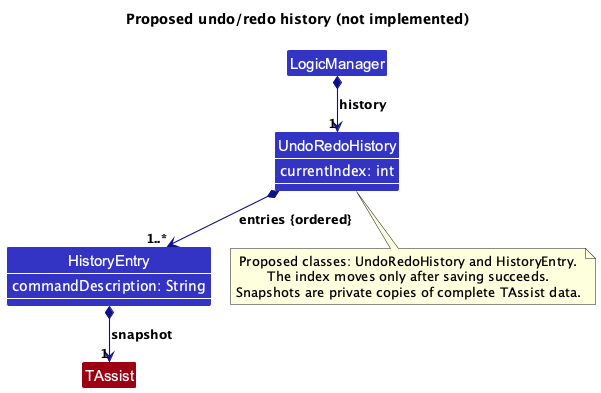

The diagram above was rendered by PlantUML. Its source (embedded in the PNG):
@startuml
!pragma layout smetana
!include style.puml
skinparam arrowThickness 1.1
skinparam arrowColor LOGIC_COLOR_T4
skinparam classBackgroundColor LOGIC_COLOR
skinparam ClassAttributeFontColor white
title Proposed undo/redo history (not implemented)

class LogicManager
class UndoRedoHistory {
    currentIndex: int
}
class HistoryEntry {
    commandDescription: String
}
class TAssist MODEL_COLOR

show UndoRedoHistory members
show HistoryEntry members
LogicManager *--> "1" UndoRedoHistory : history
UndoRedoHistory *--> "1..*" HistoryEntry : entries {ordered}
HistoryEntry *--> "1" TAssist : snapshot

note bottom of UndoRedoHistory
  Proposed classes: UndoRedoHistory and HistoryEntry.
  The index moves only after saving succeeds.
  Snapshots are private copies of complete TAssist data.
end note
@enduml